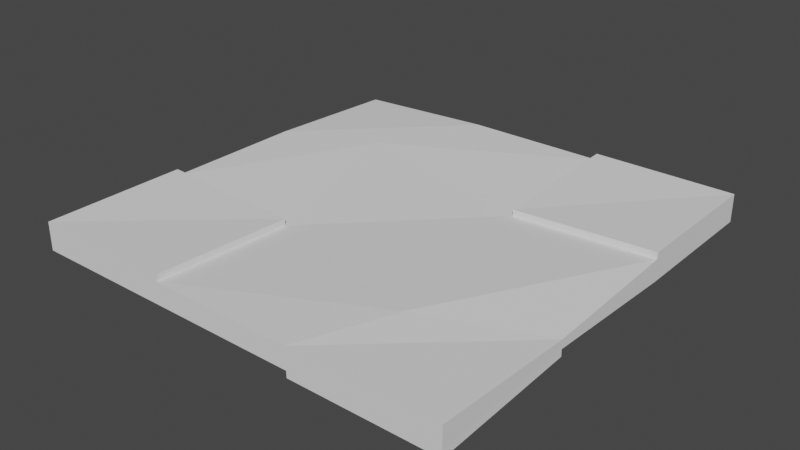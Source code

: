 # Source: StoneWall.blend  (saved by Blender 2.92.15; exported with 4.5.12 LTS)
import bpy
from mathutils import Matrix  # noqa: F401  (used for matrix-valued properties, if any)

bpy.ops.wm.read_factory_settings(use_empty=True)
scene = bpy.context.scene
scene.name = 'Scene'

# ---- collections
col_collection = bpy.data.collections.new('Collection'); scene.collection.children.link(col_collection)

# ---- world
world_world = bpy.data.worlds.new('World'); scene.world = world_world
world_world.use_nodes = True; world_world.node_tree.nodes.clear()
_N = world_world.node_tree.nodes; _L = world_world.node_tree.links
n0 = _N.new('ShaderNodeOutputWorld'); n0.name = 'World Output'; n0.location = (300, 300)
n1 = _N.new('ShaderNodeBackground'); n1.name = 'Background'; n1.location = (10, 300)
n1.inputs[0].default_value = (0.05088, 0.05088, 0.05088, 1.0)
_L.new(n1.outputs[0], n0.inputs[0])
n0.is_active_output = True
world_world.color = (0.05088, 0.05088, 0.05088)
world_world.use_sun_shadow = False
world_world.sun_shadow_jitter_overblur = 0.0

# ---- meshes
me_plane = bpy.data.meshes.new('Plane')
me_plane.from_pydata([(-0.5, 0.0, -0.025), (0.5, 0.0, -0.025), (-0.5, 1.0, -0.01), (0.5, 1.0, -0.025), (-0.5, 1.0, 0.01), (-0.5, 0.0, 0.025), (0.5, 0.0, 0.025), (0.5, 1.0, 0.025), (-0.1667, 0.0, -0.025), (0.1667, 0.0, -0.025), (0.1667, 1.0, -0.025), (-0.1667, 1.0, -0.025), (-0.1667, 0.0, 0.025), (0.1667, 0.0, 0.025), (0.1667, 1.0, 0.025), (-0.1667, 1.0, 0.025), (-0.5, 0.6667, -0.025), (-0.5, 0.3333, -0.025), (0.5, 0.3333, -0.01), (0.5, 0.6667, -0.025), (-0.5, 0.6667, 0.025), (-0.5, 0.3333, 0.025), (0.5, 0.3333, 0.01), (0.5, 0.6667, 0.025), (-0.1667, 0.3333, 0.01), (-0.2838, 0.7542, 0.025), (0.2494, 0.2131, 0.025), (0.1667, 0.6667, 0.01), (-0.2838, 0.7542, -0.025), (-0.1667, 0.3333, -0.01), (0.1667, 0.6667, -0.01), (0.2494, 0.2131, -0.025), (-0.5, 0.3333, 0.04), (-0.5, -4.333e-10, 0.04), (0.5, 0.6667, 0.04), (0.5, 1.0, 0.04), (-0.1667, -4.333e-10, 0.04), (0.1667, 1.0, 0.04), (0.1667, 0.6667, 0.025), (-0.1667, 0.3333, 0.025), (0.167, 6.786e-05, -0.04), (0.5004, 6.786e-05, -0.04), (0.2497, 0.2132, -0.04), (-0.4996, 0.6667, -0.04), (-0.4996, 0.3334, -0.04), (0.5004, 0.3334, -0.025), (-0.2834, 0.7543, -0.04), (-0.1663, 0.3334, -0.025)], [], [(30, 10, 3, 19), (12, 24, 39, 36), (11, 2, 4, 15), (9, 1, 6, 13), (19, 3, 7, 23), (17, 0, 5, 21), (0, 8, 12, 5), (8, 9, 13, 12), (3, 10, 14, 7), (10, 11, 15, 14), (20, 25, 15, 4), (25, 27, 14, 15), (16, 2, 11, 28), (28, 11, 10, 30), (8, 29, 31, 9), (29, 28, 30, 31), (0, 17, 29, 8), (31, 18, 45, 42), (12, 13, 26, 24), (24, 26, 27, 25), (5, 12, 36, 33), (21, 24, 25, 20), (2, 16, 20, 4), (16, 17, 21, 20), (1, 18, 22, 6), (18, 19, 23, 22), (13, 6, 22, 26), (26, 22, 23, 27), (9, 31, 42, 40), (31, 30, 19, 18), (38, 34, 35, 37), (33, 36, 39, 32), (14, 27, 38, 37), (24, 21, 32, 39), (23, 7, 35, 34), (21, 5, 33, 32), (27, 23, 34, 38), (7, 14, 37, 35), (44, 43, 46, 47), (40, 42, 45, 41), (16, 28, 46, 43), (1, 9, 40, 41), (28, 29, 47, 46), (18, 1, 41, 45), (29, 17, 44, 47), (17, 16, 43, 44)])
_uv = me_plane.uv_layers.new(name='UVMap')
_uv.uv.foreach_set('vector', [0.3333, 0.6667, 0.3333, 0.5, 0.5, 0.5, 0.5, 0.6667, 0.3333, 0.5, 0.3333, 0.3333, 0.3333, 0.3333, 0.3333, 0.5, 0.7, 0.3333, 0.7, 0.5, 0.65, 0.5, 0.65, 0.3333, 0.55, 0.3333, 0.55, 0.5, 0.5, 0.5, 0.5, 0.3333, 0.6, 0.3333, 0.6, 0.5, 0.55, 0.5, 0.55, 0.3333, 0.65, 0.3333, 0.65, 0.5, 0.6, 0.5, 0.6, 0.3333, 0.55, 0.0, 0.55, 0.1667, 0.5, 0.1667, 0.5, 0.0, 0.55, 0.1667, 0.55, 0.3333, 0.5, 0.3333, 0.5, 0.1667, 0.7, 0.0, 0.7, 0.1667, 0.65, 0.1667, 0.65, 0.0, 0.7, 0.1667, 0.7, 0.3333, 0.65, 0.3333, 0.65, 0.1667, 0.5, 0.1667, 0.3333, 0.1667, 0.3333, 3.974e-08, 0.5, 5.96e-08, 0.3333, 0.1667, 0.1667, 0.1667, 0.1667, 1.987e-08, 0.3333, 3.974e-08, 3.974e-08, 0.6667, 5.96e-08, 0.5, 0.1667, 0.5, 0.1667, 0.6667, 0.1667, 0.6667, 0.1667, 0.5, 0.3333, 0.5, 0.3333, 0.6667, 0.1667, 1.0, 0.1667, 0.8333, 0.3333, 0.8333, 0.3333, 1.0, 0.1667, 0.8333, 0.1667, 0.6667, 0.3333, 0.6667, 0.3333, 0.8333, 0.0, 1.0, 1.987e-08, 0.8333, 0.1667, 0.8333, 0.1667, 1.0, 0.3333, 0.8333, 0.5, 0.8333, 0.5, 0.8333, 0.3333, 0.8333, 0.3333, 0.5, 0.1667, 0.5, 0.1667, 0.3333, 0.3333, 0.3333, 0.3333, 0.3333, 0.1667, 0.3333, 0.1667, 0.1667, 0.3333, 0.1667, 0.5, 0.0, 0.5, 0.1667, 0.5, 0.1667, 0.5, 0.0, 0.5, 0.3333, 0.3333, 0.3333, 0.3333, 0.1667, 0.5, 0.1667, 0.65, 0.0, 0.65, 0.1667, 0.6, 0.1667, 0.6, 0.0, 0.65, 0.1667, 0.65, 0.3333, 0.6, 0.3333, 0.6, 0.1667, 0.6, 0.0, 0.6, 0.1667, 0.55, 0.1667, 0.55, 0.0, 0.6, 0.1667, 0.6, 0.3333, 0.55, 0.3333, 0.55, 0.1667, 0.1667, 0.5, 0.0, 0.5, 1.987e-08, 0.3333, 0.1667, 0.3333, 0.1667, 0.3333, 1.987e-08, 0.3333, 3.974e-08, 0.1667, 0.1667, 0.1667, 0.3333, 1.0, 0.3333, 0.8333, 0.3333, 0.8333, 0.3333, 1.0, 0.3333, 0.8333, 0.3333, 0.6667, 0.5, 0.6667, 0.5, 0.8333, 0.1667, 0.1667, 3.974e-08, 0.1667, 5.96e-08, 0.0, 0.1667, 1.987e-08, 0.5, 0.5, 0.3333, 0.5, 0.3333, 0.3333, 0.5, 0.3333, 0.1667, 1.987e-08, 0.1667, 0.1667, 0.1667, 0.1667, 0.1667, 1.987e-08, 0.3333, 0.3333, 0.5, 0.3333, 0.5, 0.3333, 0.3333, 0.3333, 0.55, 0.3333, 0.55, 0.5, 0.55, 0.5, 0.55, 0.3333, 0.6, 0.3333, 0.6, 0.5, 0.6, 0.5, 0.6, 0.3333, 0.1667, 0.1667, 3.974e-08, 0.1667, 3.974e-08, 0.1667, 0.1667, 0.1667, 0.65, 0.0, 0.65, 0.1667, 0.65, 0.1667, 0.65, 0.0, 1.987e-08, 0.8333, 3.974e-08, 0.6667, 0.1667, 0.6667, 0.1667, 0.8333, 0.3333, 1.0, 0.3333, 0.8333, 0.5, 0.8333, 0.5, 1.0, 3.974e-08, 0.6667, 0.1667, 0.6667, 0.1667, 0.6667, 3.974e-08, 0.6667, 0.55, 0.5, 0.55, 0.3333, 0.55, 0.3333, 0.55, 0.5, 0.1667, 0.6667, 0.1667, 0.8333, 0.1667, 0.8333, 0.1667, 0.6667, 0.6, 0.1667, 0.6, 0.0, 0.6, 0.0, 0.6, 0.1667, 0.1667, 0.8333, 1.987e-08, 0.8333, 1.987e-08, 0.8333, 0.1667, 0.8333, 0.65, 0.3333, 0.65, 0.1667, 0.65, 0.1667, 0.65, 0.3333])
me_plane.use_remesh_fix_poles = True
me_plane.use_remesh_preserve_attributes = False
me_plane.use_mirror_z = True
me_plane.use_mirror_vertex_groups = False
me_plane.update()

# ---- objects
ob_plane = bpy.data.objects.new('Plane', me_plane)

# ---- transforms, parenting, visibility, modifiers, constraints
ob_plane.location = (0.0, 0.0, 0.0)
ob_plane.lineart.crease_threshold = 0.0
ob_plane.use_mesh_mirror_z = True

# ---- collection membership
col_collection.objects.link(ob_plane)

# ---- scene / render settings (as saved in the file)
scene.frame_start = 1; scene.frame_end = 250; scene.frame_set(1)
scene.render.engine = 'BLENDER_EEVEE_NEXT'
scene.cycles.use_denoising = False
scene.cycles.samples = 128
scene.cycles.sampling_pattern = 'TABULATED_SOBOL'
scene.cycles.use_adaptive_sampling = False
scene.cycles.use_light_tree = False
scene.view_settings.view_transform = 'Filmic'
bpy.context.view_layer.update()

# ---- added for rendering (the .blend has no active camera and no usable light): camera, sun
cam_auto = bpy.data.cameras.new('AutoCamera')
cam_auto.lens = 50.0
cam_auto.sensor_width = 36.0
cam_auto.clip_end = 1000.0
ob_auto_camera = bpy.data.objects.new('AutoCamera', cam_auto)
scene.collection.objects.link(ob_auto_camera)
ob_auto_camera.location = (1.31099, -1.07296, 1.04865)
ob_auto_camera.rotation_euler = (1.09748, -7.21219e-08, 0.694738)
scene.camera = ob_auto_camera
light_auto_sun = bpy.data.lights.new('AutoSun', 'SUN')
light_auto_sun.energy = 3.0
light_auto_sun.angle = 0.0523599
ob_auto_sun = bpy.data.objects.new('AutoSun', light_auto_sun)
scene.collection.objects.link(ob_auto_sun)
ob_auto_sun.rotation_euler = (0.872665, 0.174533, 0.523599)
bpy.context.view_layer.update()
